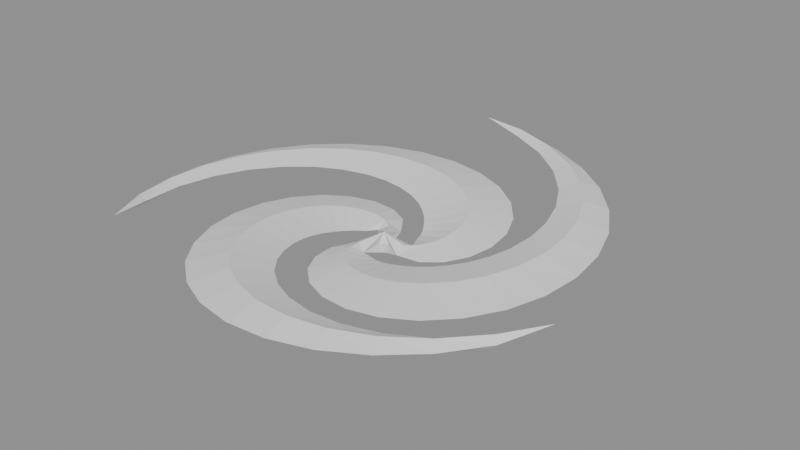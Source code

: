 # Source: BE_FxWhirlpoolDisc.blend  (saved by Blender 5.2.45; exported with 4.5.12 LTS)
import bpy
from mathutils import Matrix  # noqa: F401  (used for matrix-valued properties, if any)

bpy.ops.wm.read_factory_settings(use_empty=True)
scene = bpy.context.scene
scene.name = 'FxWhirlpoolDisc'

# ---- materials (node trees are filled in below, after node groups)
mat_be_fxwhirlpooldisc_white = bpy.data.materials.new('BE_FxWhirlpoolDisc_White')

# ---- material node trees
mat_be_fxwhirlpooldisc_white.use_nodes = True; mat_be_fxwhirlpooldisc_white.node_tree.nodes.clear()
_N = mat_be_fxwhirlpooldisc_white.node_tree.nodes; _L = mat_be_fxwhirlpooldisc_white.node_tree.links
n0 = _N.new('ShaderNodeBsdfPrincipled'); n0.name = 'Principled BSDF'; n0.location = (-200, 100)
n0.inputs[2].default_value = 0.7
n0.inputs[10].default_value = 0.005
n1 = _N.new('ShaderNodeOutputMaterial'); n1.name = 'Material Output'; n1.location = (200, 100)
_L.new(n0.outputs[0], n1.inputs[0])
n1.is_active_output = True

# ---- meshes
me_be_fxwhirlpooldisc_mesh = bpy.data.meshes.new('BE_FxWhirlpoolDisc_Mesh')
me_be_fxwhirlpooldisc_mesh.from_pydata([(0.5841, -0.1582, -0.43), (0.5841, -0.5096, -0.26), (0.5841, -0.8609, -0.43), (0.5841, -0.5096, -0.6), (0.4518, 0.1951, -0.4184), (0.8998, -0.2936, -0.2312), (1.348, -0.7824, -0.4184), (0.8998, -0.2936, -0.6056), (0.3894, 0.4649, -0.3971), (1.15, 0.04565, -0.1931), (1.911, -0.3736, -0.3971), (1.15, 0.04565, -0.6011), (0.29, 0.6892, -0.3696), (1.301, 0.4878, -0.1496), (2.312, 0.2865, -0.3696), (1.301, 0.4878, -0.5895), (0.168, 0.8958, -0.337), (1.324, 1.004, -0.1023), (2.481, 1.112, -0.337), (1.324, 1.004, -0.5716), (0.01966, 1.105, -0.3), (1.2, 1.558, -0.05222), (2.38, 2.012, -0.3), (1.2, 1.558, -0.5478), (-0.1703, 1.324, -0.2591), (0.9155, 2.109, -0.0001187), (2.001, 2.893, -0.2591), (0.9155, 2.109, -0.5181), (-0.4219, 1.552, -0.2147), (0.4705, 2.613, 0.05336), (1.363, 3.674, -0.2147), (0.4705, 2.613, -0.4827), (-0.7543, 1.772, -0.1669), (-0.1261, 3.026, 0.1077), (0.5022, 4.28, -0.1669), (-0.1261, 3.026, -0.4415), (-1.181, 1.958, -0.1161), (-0.8544, 3.306, 0.1626), (-0.5273, 4.655, -0.1161), (-0.8544, 3.306, -0.3947), (-1.708, 2.075, -0.0623), (-1.685, 3.418, 0.2177), (-1.661, 4.76, -0.0623), (-1.685, 3.418, -0.3423), (-2.328, 2.087, -0.005793), (-2.578, 3.33, 0.2729), (-2.829, 4.574, -0.005793), (-2.578, 3.33, -0.2844), (-3.02, 1.953, 0.05335), (-3.49, 3.025, 0.328), (-3.959, 4.096, 0.05335), (-3.49, 3.025, -0.2213), (-3.753, 1.64, 0.115), (-4.369, 2.492, 0.383), (-4.985, 3.344, 0.115), (-4.369, 2.492, -0.153), (-4.48, 1.122, 0.1791), (-5.163, 1.735, 0.4381), (-5.845, 2.348, 0.1791), (-5.163, 1.735, -0.0799), (-5.147, 0.3875, 0.2455), (-5.819, 0.7706, 0.4933), (-6.491, 1.154, 0.2455), (-5.819, 0.7706, -0.002282), (-5.694, -0.5601, 0.3142), (-6.289, -0.3735, 0.5488), (-6.884, -0.1869, 0.3142), (-6.289, -0.3735, 0.07951), (-6.06, -1.699, 0.385), (-6.53, -1.657, 0.6049), (-7.0, -1.614, 0.385), (-6.53, -1.657, 0.1651), (-6.188, -2.989, 0.458), (-6.507, -3.028, 0.662), (-6.826, -3.068, 0.458), (-6.507, -3.028, 0.254), (-6.032, -4.373, 0.533), (-6.197, -4.43, 0.7202), (-6.361, -4.487, 0.533), (-6.197, -4.43, 0.3458), (-5.588, -5.796, 0.75), (-0.8326, -0.01961, -0.43), (-0.5368, 0.1561, -0.26), (-0.241, 0.3318, -0.43), (-0.5368, 0.1561, -0.6), (-1.064, -0.3141, -0.4184), (-0.8765, 0.3293, -0.2312), (-0.689, 0.9728, -0.4184), (-0.8765, 0.3293, -0.6056), (-1.26, -0.5046, -0.3971), (-1.287, 0.3826, -0.1931), (-1.315, 1.27, -0.3971), (-1.287, 0.3826, -0.6011), (-1.399, -0.7053, -0.3696), (-1.735, 0.2959, -0.1496), (-2.071, 1.297, -0.3696), (-1.735, 0.2959, -0.5895), (-1.512, -0.9172, -0.337), (-2.181, 0.05866, -0.1023), (-2.85, 1.035, -0.337), (-2.181, 0.05866, -0.5716), (-1.614, -1.154, -0.3), (-2.585, -0.3294, -0.05222), (-3.557, 0.495, -0.3), (-2.585, -0.3294, -0.5478), (-1.704, -1.433, -0.2591), (-2.907, -0.8579, -0.0001187), (-4.111, -0.2829, -0.2591), (-2.907, -0.8579, -0.5181), (-1.77, -1.771, -0.2147), (-3.109, -1.506, 0.05336), (-4.448, -1.242, -0.2147), (-3.109, -1.506, -0.4827), (-1.788, -2.177, -0.1669), (-3.158, -2.244, 0.1077), (-4.528, -2.312, -0.1669), (-3.158, -2.244, -0.4415), (-1.731, -2.65, -0.1161), (-3.03, -3.033, 0.1626), (-4.329, -3.416, -0.1161), (-3.03, -3.033, -0.3947), (-1.567, -3.178, -0.0623), (-2.709, -3.828, 0.2177), (-3.851, -4.478, -0.0623), (-2.709, -3.828, -0.3423), (-1.267, -3.736, -0.005793), (-2.189, -4.581, 0.2729), (-3.111, -5.426, -0.005793), (-2.189, -4.581, -0.2844), (-0.8078, -4.286, 0.05335), (-1.476, -5.24, 0.328), (-2.143, -6.194, 0.05335), (-1.476, -5.24, -0.2213), (-0.178, -4.782, 0.115), (-0.5875, -5.756, 0.383), (-0.997, -6.731, 0.115), (-0.5875, -5.756, -0.153), (0.6214, -5.171, 0.1791), (0.4465, -6.085, 0.4381), (0.2717, -7.0, 0.1791), (0.4465, -6.085, -0.0799), (1.573, -5.398, 0.2455), (1.587, -6.188, 0.4933), (1.601, -6.978, 0.2455), (1.587, -6.188, -0.002282), (2.645, -5.411, 0.3142), (2.785, -6.035, 0.5488), (2.926, -6.658, 0.3142), (2.785, -6.035, 0.07951), (3.787, -5.168, 0.385), (3.986, -5.607, 0.6049), (4.185, -6.047, 0.385), (3.986, -5.607, 0.1651), (4.937, -4.637, 0.458), (5.13, -4.901, 0.662), (5.322, -5.165, 0.458), (5.13, -4.901, 0.254), (6.024, -3.806, 0.533), (6.154, -3.924, 0.7202), (6.285, -4.042, 0.533), (6.154, -3.924, 0.3458), (7.0, -2.699, 0.75), (-0.241, -1.351, -0.43), (-0.5368, -1.175, -0.26), (-0.8326, -0.9995, -0.43), (-0.5368, -1.175, -0.6), (0.1227, -1.41, -0.4184), (-0.5128, -1.564, -0.2312), (-1.148, -1.719, -0.4184), (-0.5128, -1.564, -0.6056), (0.381, -1.489, -0.3971), (-0.3523, -1.957, -0.1931), (-1.086, -2.425, -0.3971), (-0.3523, -1.957, -0.6011), (0.6196, -1.513, -0.3696), (-0.05542, -2.312, -0.1496), (-0.7304, -3.112, -0.3696), (-0.05542, -2.312, -0.5895), (0.8545, -1.507, -0.337), (0.3674, -2.591, -0.1023), (-0.1196, -3.675, -0.337), (0.3674, -2.591, -0.5716), (1.104, -1.479, -0.3), (0.8962, -2.757, -0.05222), (0.688, -4.035, -0.3), (0.8962, -2.757, -0.5478), (1.385, -1.42, -0.2591), (1.502, -2.78, -0.0001187), (1.62, -4.139, -0.2591), (1.502, -2.78, -0.5181), (1.702, -1.31, -0.2147), (2.149, -2.635, 0.05336), (2.596, -3.961, -0.2147), (2.149, -2.635, -0.4827), (2.053, -1.124, -0.1669), (2.795, -2.31, 0.1077), (3.537, -3.497, -0.1669), (2.795, -2.31, -0.4415), (2.423, -0.8361, -0.1161), (3.395, -1.802, 0.1626), (4.367, -2.767, -0.1161), (3.395, -1.802, -0.3947), (2.786, -0.4258, -0.0623), (3.904, -1.118, 0.2177), (5.022, -1.81, -0.0623), (3.904, -1.118, -0.3423), (3.105, 0.1205, -0.005793), (4.277, -0.2782, 0.2729), (5.45, -0.677, -0.005793), (4.277, -0.2782, -0.2844), (3.339, 0.8044, 0.05335), (4.476, 0.6865, 0.328), (5.613, 0.5686, 0.05335), (4.476, 0.6865, -0.2213), (3.441, 1.613, 0.115), (4.467, 1.736, 0.383), (5.492, 1.858, 0.115), (4.467, 1.736, -0.153), (3.369, 2.52, 0.1791), (4.227, 2.821, 0.4381), (5.084, 3.123, 0.1791), (4.227, 2.821, -0.0799), (3.084, 3.481, 0.2455), (3.743, 3.889, 0.4933), (4.401, 4.296, 0.2455), (3.743, 3.889, -0.002282), (2.56, 4.443, 0.3142), (3.014, 4.879, 0.5488), (3.469, 5.316, 0.3142), (3.014, 4.879, 0.07951), (1.784, 5.338, 0.385), (2.054, 5.735, 0.6049), (2.325, 6.133, 0.385), (2.054, 5.735, 0.1651), (0.7618, 6.097, 0.458), (0.8879, 6.401, 0.662), (1.014, 6.704, 0.458), (0.8879, 6.401, 0.254), (-0.4812, 6.65, 0.533), (-0.4472, 6.825, 0.7202), (-0.4132, 7.0, 0.533), (-0.4472, 6.825, 0.3458), (-1.902, 6.966, 0.75), (-0.1632, -0.5096, -0.07), (-0.1632, -0.5096, -0.75)], [], [(0, 5, 4), (2, 5, 1), (2, 7, 6), (0, 7, 3), (4, 9, 8), (6, 9, 5), (6, 11, 10), (4, 11, 7), (8, 13, 12), (10, 13, 9), (10, 15, 14), (8, 15, 11), (12, 17, 16), (14, 17, 13), (14, 19, 18), (12, 19, 15), (16, 21, 20), (18, 21, 17), (18, 23, 22), (16, 23, 19), (20, 25, 24), (22, 25, 21), (22, 27, 26), (20, 27, 23), (24, 29, 28), (26, 29, 25), (26, 31, 30), (24, 31, 27), (29, 32, 28), (29, 34, 33), (30, 35, 34), (28, 35, 31), (33, 36, 32), (33, 38, 37), (34, 39, 38), (32, 39, 35), (37, 40, 36), (37, 42, 41), (39, 42, 38), (39, 40, 43), (41, 44, 40), (41, 46, 45), (43, 46, 42), (43, 44, 47), (45, 48, 44), (45, 50, 49), (47, 50, 46), (47, 48, 51), (49, 52, 48), (49, 54, 53), (51, 54, 50), (51, 52, 55), (53, 56, 52), (53, 58, 57), (55, 58, 54), (55, 56, 59), (57, 60, 56), (57, 62, 61), (59, 62, 58), (59, 60, 63), (61, 64, 60), (61, 66, 65), (63, 66, 62), (63, 64, 67), (65, 68, 64), (65, 70, 69), (67, 70, 66), (67, 68, 71), (69, 72, 68), (69, 74, 73), (71, 74, 70), (71, 72, 75), (73, 76, 72), (73, 78, 77), (75, 78, 74), (72, 79, 75), (76, 77, 80), (77, 78, 80), (78, 79, 80), (79, 76, 80), (81, 86, 85), (83, 86, 82), (83, 88, 87), (81, 88, 84), (85, 90, 89), (87, 90, 86), (87, 92, 91), (85, 92, 88), (89, 94, 93), (91, 94, 90), (91, 96, 95), (89, 96, 92), (93, 98, 97), (95, 98, 94), (95, 100, 99), (93, 100, 96), (97, 102, 101), (99, 102, 98), (99, 104, 103), (97, 104, 100), (101, 106, 105), (103, 106, 102), (103, 108, 107), (101, 108, 104), (105, 110, 109), (107, 110, 106), (107, 112, 111), (105, 112, 108), (110, 113, 109), (110, 115, 114), (111, 116, 115), (109, 116, 112), (114, 117, 113), (114, 119, 118), (115, 120, 119), (113, 120, 116), (118, 121, 117), (118, 123, 122), (120, 123, 119), (120, 121, 124), (122, 125, 121), (122, 127, 126), (124, 127, 123), (124, 125, 128), (126, 129, 125), (126, 131, 130), (128, 131, 127), (128, 129, 132), (130, 133, 129), (130, 135, 134), (132, 135, 131), (132, 133, 136), (134, 137, 133), (134, 139, 138), (136, 139, 135), (136, 137, 140), (138, 141, 137), (138, 143, 142), (140, 143, 139), (140, 141, 144), (142, 145, 141), (142, 147, 146), (144, 147, 143), (144, 145, 148), (146, 149, 145), (146, 151, 150), (148, 151, 147), (148, 149, 152), (150, 153, 149), (150, 155, 154), (152, 155, 151), (152, 153, 156), (154, 157, 153), (154, 159, 158), (156, 159, 155), (153, 160, 156), (157, 158, 161), (158, 159, 161), (159, 160, 161), (160, 157, 161), (162, 167, 166), (164, 167, 163), (164, 169, 168), (162, 169, 165), (166, 171, 170), (168, 171, 167), (168, 173, 172), (166, 173, 169), (170, 175, 174), (172, 175, 171), (172, 177, 176), (170, 177, 173), (174, 179, 178), (176, 179, 175), (176, 181, 180), (174, 181, 177), (178, 183, 182), (180, 183, 179), (180, 185, 184), (178, 185, 181), (182, 187, 186), (184, 187, 183), (184, 189, 188), (182, 189, 185), (186, 191, 190), (188, 191, 187), (188, 193, 192), (186, 193, 189), (191, 194, 190), (191, 196, 195), (192, 197, 196), (190, 197, 193), (195, 198, 194), (195, 200, 199), (196, 201, 200), (194, 201, 197), (199, 202, 198), (199, 204, 203), (201, 204, 200), (201, 202, 205), (203, 206, 202), (203, 208, 207), (205, 208, 204), (205, 206, 209), (207, 210, 206), (207, 212, 211), (209, 212, 208), (209, 210, 213), (211, 214, 210), (211, 216, 215), (213, 216, 212), (213, 214, 217), (215, 218, 214), (215, 220, 219), (217, 220, 216), (217, 218, 221), (219, 222, 218), (219, 224, 223), (221, 224, 220), (221, 222, 225), (223, 226, 222), (223, 228, 227), (225, 228, 224), (225, 226, 229), (227, 230, 226), (227, 232, 231), (229, 232, 228), (229, 230, 233), (231, 234, 230), (231, 236, 235), (233, 236, 232), (233, 234, 237), (235, 238, 234), (235, 240, 239), (237, 240, 236), (234, 241, 237), (238, 239, 242), (239, 240, 242), (240, 241, 242), (241, 238, 242), (243, 1, 0), (243, 2, 1), (243, 81, 2), (244, 0, 3), (244, 3, 2), (244, 2, 81), (243, 82, 81), (243, 83, 82), (243, 162, 83), (244, 81, 84), (244, 84, 83), (244, 83, 162), (243, 163, 162), (243, 164, 163), (243, 0, 164), (244, 162, 165), (244, 165, 164), (244, 164, 0), (0, 1, 5), (2, 6, 5), (2, 3, 7), (0, 4, 7), (4, 5, 9), (6, 10, 9), (6, 7, 11), (4, 8, 11), (8, 9, 13), (10, 14, 13), (10, 11, 15), (8, 12, 15), (12, 13, 17), (14, 18, 17), (14, 15, 19), (12, 16, 19), (16, 17, 21), (18, 22, 21), (18, 19, 23), (16, 20, 23), (20, 21, 25), (22, 26, 25), (22, 23, 27), (20, 24, 27), (24, 25, 29), (26, 30, 29), (26, 27, 31), (24, 28, 31), (29, 33, 32), (29, 30, 34), (30, 31, 35), (28, 32, 35), (33, 37, 36), (33, 34, 38), (34, 35, 39), (32, 36, 39), (37, 41, 40), (37, 38, 42), (39, 43, 42), (39, 36, 40), (41, 45, 44), (41, 42, 46), (43, 47, 46), (43, 40, 44), (45, 49, 48), (45, 46, 50), (47, 51, 50), (47, 44, 48), (49, 53, 52), (49, 50, 54), (51, 55, 54), (51, 48, 52), (53, 57, 56), (53, 54, 58), (55, 59, 58), (55, 52, 56), (57, 61, 60), (57, 58, 62), (59, 63, 62), (59, 56, 60), (61, 65, 64), (61, 62, 66), (63, 67, 66), (63, 60, 64), (65, 69, 68), (65, 66, 70), (67, 71, 70), (67, 64, 68), (69, 73, 72), (69, 70, 74), (71, 75, 74), (71, 68, 72), (73, 77, 76), (73, 74, 78), (75, 79, 78), (72, 76, 79), (81, 82, 86), (83, 87, 86), (83, 84, 88), (81, 85, 88), (85, 86, 90), (87, 91, 90), (87, 88, 92), (85, 89, 92), (89, 90, 94), (91, 95, 94), (91, 92, 96), (89, 93, 96), (93, 94, 98), (95, 99, 98), (95, 96, 100), (93, 97, 100), (97, 98, 102), (99, 103, 102), (99, 100, 104), (97, 101, 104), (101, 102, 106), (103, 107, 106), (103, 104, 108), (101, 105, 108), (105, 106, 110), (107, 111, 110), (107, 108, 112), (105, 109, 112), (110, 114, 113), (110, 111, 115), (111, 112, 116), (109, 113, 116), (114, 118, 117), (114, 115, 119), (115, 116, 120), (113, 117, 120), (118, 122, 121), (118, 119, 123), (120, 124, 123), (120, 117, 121), (122, 126, 125), (122, 123, 127), (124, 128, 127), (124, 121, 125), (126, 130, 129), (126, 127, 131), (128, 132, 131), (128, 125, 129), (130, 134, 133), (130, 131, 135), (132, 136, 135), (132, 129, 133), (134, 138, 137), (134, 135, 139), (136, 140, 139), (136, 133, 137), (138, 142, 141), (138, 139, 143), (140, 144, 143), (140, 137, 141), (142, 146, 145), (142, 143, 147), (144, 148, 147), (144, 141, 145), (146, 150, 149), (146, 147, 151), (148, 152, 151), (148, 145, 149), (150, 154, 153), (150, 151, 155), (152, 156, 155), (152, 149, 153), (154, 158, 157), (154, 155, 159), (156, 160, 159), (153, 157, 160), (162, 163, 167), (164, 168, 167), (164, 165, 169), (162, 166, 169), (166, 167, 171), (168, 172, 171), (168, 169, 173), (166, 170, 173), (170, 171, 175), (172, 176, 175), (172, 173, 177), (170, 174, 177), (174, 175, 179), (176, 180, 179), (176, 177, 181), (174, 178, 181), (178, 179, 183), (180, 184, 183), (180, 181, 185), (178, 182, 185), (182, 183, 187), (184, 188, 187), (184, 185, 189), (182, 186, 189), (186, 187, 191), (188, 192, 191), (188, 189, 193), (186, 190, 193), (191, 195, 194), (191, 192, 196), (192, 193, 197), (190, 194, 197), (195, 199, 198), (195, 196, 200), (196, 197, 201), (194, 198, 201), (199, 203, 202), (199, 200, 204), (201, 205, 204), (201, 198, 202), (203, 207, 206), (203, 204, 208), (205, 209, 208), (205, 202, 206), (207, 211, 210), (207, 208, 212), (209, 213, 212), (209, 206, 210), (211, 215, 214), (211, 212, 216), (213, 217, 216), (213, 210, 214), (215, 219, 218), (215, 216, 220), (217, 221, 220), (217, 214, 218), (219, 223, 222), (219, 220, 224), (221, 225, 224), (221, 218, 222), (223, 227, 226), (223, 224, 228), (225, 229, 228), (225, 222, 226), (227, 231, 230), (227, 228, 232), (229, 233, 232), (229, 226, 230), (231, 235, 234), (231, 232, 236), (233, 237, 236), (233, 230, 234), (235, 239, 238), (235, 236, 240), (237, 241, 240), (234, 238, 241)])
me_be_fxwhirlpooldisc_mesh.materials.append(mat_be_fxwhirlpooldisc_white)
me_be_fxwhirlpooldisc_mesh.update()

# ---- objects
ob_be_fxwhirlpooldisc = bpy.data.objects.new('BE_FxWhirlpoolDisc', me_be_fxwhirlpooldisc_mesh)

# ---- transforms, parenting, visibility, modifiers, constraints
ob_be_fxwhirlpooldisc.location = (0.0, 0.0, 0.0)

# ---- collection membership
scene.collection.objects.link(ob_be_fxwhirlpooldisc)

# ---- scene / render settings (as saved in the file)
scene.frame_start = 1; scene.frame_end = 250; scene.frame_set(1)
scene.render.engine = 'BLENDER_EEVEE_NEXT'
scene.render.image_settings.exr_codec = 'NONE'
scene.render.use_bake_clear = False
scene.render.bake_margin = 0
scene.render.bake_bias = 0.0
scene.render.bake_samples = 0
scene.render.simplify_subdivision_render = 0
scene.render.simplify_child_particles_render = 0.0
scene.render.compositor_device = 'GPU'
scene.eevee.use_volume_custom_range = False
scene.eevee.gtao_distance = 0.0
scene.eevee.use_fast_gi = False
scene.eevee.fast_gi_thickness_near = 0.1
scene.eevee.fast_gi_thickness_far = 0.0
scene.eevee.ray_tracing_options.screen_trace_thickness = 0.1
bpy.context.view_layer.update()

# ---- added for rendering (the .blend has no active camera and no usable light): camera, sun + grey world if the file has none
cam_auto = bpy.data.cameras.new('AutoCamera')
cam_auto.lens = 50.0
cam_auto.sensor_width = 36.0
cam_auto.clip_end = 1000.0
ob_auto_camera = bpy.data.objects.new('AutoCamera', cam_auto)
scene.collection.objects.link(ob_auto_camera)
ob_auto_camera.location = (18.371, -22.0452, 14.6968)
ob_auto_camera.rotation_euler = (1.09748, -7.21219e-08, 0.694738)
scene.camera = ob_auto_camera
light_auto_sun = bpy.data.lights.new('AutoSun', 'SUN')
light_auto_sun.energy = 3.0
light_auto_sun.angle = 0.0523599
ob_auto_sun = bpy.data.objects.new('AutoSun', light_auto_sun)
scene.collection.objects.link(ob_auto_sun)
ob_auto_sun.rotation_euler = (0.872665, 0.174533, 0.523599)
if scene.world is None:
    world_auto = bpy.data.worlds.new('AutoWorld')
    world_auto.color = (0.3, 0.3, 0.3)
    scene.world = world_auto
bpy.context.view_layer.update()
